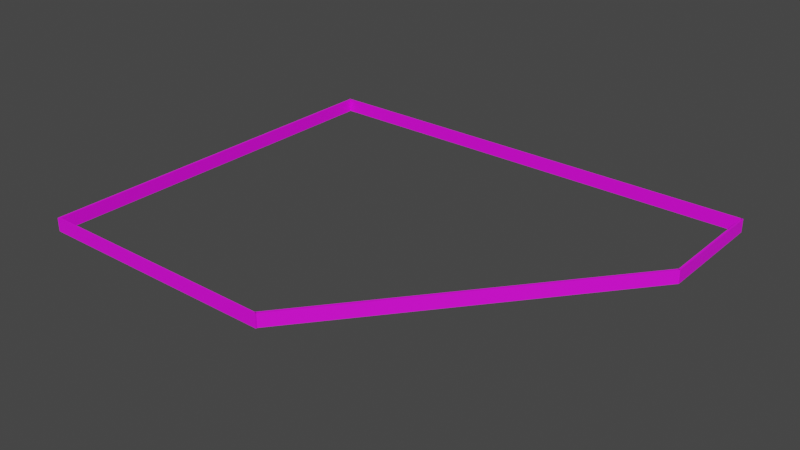 # Source: PlateauRangeMarkerBlender.blend  (saved by Blender 3.3.6; exported with 4.5.12 LTS)
import bpy
from mathutils import Matrix  # noqa: F401  (used for matrix-valued properties, if any)

bpy.ops.wm.read_factory_settings(use_empty=True)
scene = bpy.context.scene
scene.name = 'Scene'

# ---- collections
col_collection = bpy.data.collections.new('Collection'); scene.collection.children.link(col_collection)

# ---- images (referenced by path relative to the original .blend; pixels are not part of the script)
import os
ASSET_DIR = os.environ.get("B2B_ASSET_DIR", "")  # directory of the original .blend (textures are referenced by path, not embedded)
HERE = os.path.dirname(os.path.abspath(__file__))  # packed textures are extracted next to this script under _unpacked/

def load_image(name, relpath, width, height, colorspace="sRGB"):
    """Load a texture the original file referenced (path relative to the .blend, or extracted next to this script)."""
    p = next((c for c in (os.path.join(HERE, relpath), os.path.join(ASSET_DIR, relpath)) if relpath and os.path.exists(c)), "")
    if p:
        img = bpy.data.images.load(p, check_existing=True)
        img.name = name
    else:  # same state as the original file: an image datablock whose file is absent (Cycles renders it pink)
        img = bpy.data.images.new(name, width, height)
        img.source = "FILE"
        img.filepath = "//" + (relpath or name)
    img.colorspace_settings.name = colorspace
    return img
img_untitled_001 = load_image('Untitled.001', '', 1024, 1024, 'sRGB')

# ---- materials (node trees are filled in below, after node groups)
mat_plateaurangemarker = bpy.data.materials.new('PlateauRangeMarker')
mat_plateaurangemarker.use_transparent_shadow = False
mat_plateaurangemarker.diffuse_color = (1.0, 1.0, 1.0, 1.0)
mat_plateaurangemarker.roughness = 0.5528

# ---- material node trees
mat_plateaurangemarker.use_nodes = True; mat_plateaurangemarker.node_tree.nodes.clear()
_N = mat_plateaurangemarker.node_tree.nodes; _L = mat_plateaurangemarker.node_tree.links
n0 = _N.new('ShaderNodeBsdfPrincipled'); n0.name = 'Principled BSDF'; n0.location = (10, 300)
n0.distribution = 'GGX'
n0.subsurface_method = 'RANDOM_WALK_SKIN'
n0.inputs[2].default_value = 0.5528
n0.inputs[3].default_value = 1.45
n0.inputs[27].default_value = (0.0, 0.0, 0.0, 1.0)
n0.inputs[28].default_value = 1.0
n1 = _N.new('ShaderNodeNormalMap'); n1.name = 'Normal Map'; n1.location = (-300, -300)
n1.label = 'Normal/Map'
n1.inputs[0].default_value = 0.0
n2 = _N.new('ShaderNodeOutputMaterial'); n2.name = 'Material Output'; n2.location = (300, 300)
n3 = _N.new('ShaderNodeTexImage'); n3.name = 'Image Texture'; n3.location = (-466, 216)
n3.image = img_untitled_001
_L.new(n0.outputs[0], n2.inputs[0])
_L.new(n1.outputs[0], n0.inputs[5])
_L.new(n3.outputs[0], n0.inputs[0])
n2.is_active_output = True

# ---- world
world_world = bpy.data.worlds.new('World'); scene.world = world_world
world_world.use_nodes = True; world_world.node_tree.nodes.clear()
_N = world_world.node_tree.nodes; _L = world_world.node_tree.links
n0 = _N.new('ShaderNodeOutputWorld'); n0.name = 'World Output'; n0.location = (300, 300)
n1 = _N.new('ShaderNodeBackground'); n1.name = 'Background'; n1.location = (10, 300)
n1.inputs[0].default_value = (0.05088, 0.05088, 0.05088, 1.0)
_L.new(n1.outputs[0], n0.inputs[0])
n0.is_active_output = True
world_world.color = (0.05088, 0.05088, 0.05088)
world_world.use_sun_shadow = False
world_world.sun_shadow_jitter_overblur = 0.0

# ---- meshes
me_scene = bpy.data.meshes.new('Scene')
me_scene.from_pydata([(-56.89, -50.0, 50.0), (50.0, -50.0, 50.0), (-56.89, 50.0, 50.0), (50.0, 50.0, 50.0), (-56.89, 50.0, -50.0), (50.0, 50.0, -50.0), (-56.89, -50.0, -50.0), (50.0, -50.0, -50.0), (48.36, -50.0, -2.283e+04), (48.36, -50.0, 3.895), (48.36, 50.0, -2.283e+04), (48.36, 50.0, 3.895), (50.2, 50.0, -2.283e+04), (50.2, 50.0, 3.895), (50.2, -50.0, -2.283e+04), (50.2, -50.0, 3.895), (-297.4, -50.0, -2.271e+04), (49.59, -50.0, -2.271e+04), (-297.4, 50.0, -2.271e+04), (49.59, 50.0, -2.271e+04), (-297.4, 50.0, -2.281e+04), (49.59, 50.0, -2.281e+04), (-297.4, -50.0, -2.281e+04), (49.59, -50.0, -2.281e+04), (-297.5, -50.0, -2.271e+04), (-297.5, -50.0, -1.05e+04), (-297.5, 50.0, -2.271e+04), (-297.5, 50.0, -1.05e+04), (-295.7, 50.0, -2.271e+04), (-295.7, 50.0, -1.05e+04), (-295.7, -50.0, -2.271e+04), (-295.7, -50.0, -1.05e+04), (-296.9, -50.0, -1.053e+04), (-56.7, -50.0, 39.76), (-296.9, 50.0, -1.053e+04), (-56.7, 50.0, 39.76), (-295.7, 50.0, -1.061e+04), (-55.54, 50.0, -37.97), (-295.7, -50.0, -1.061e+04), (-55.54, -50.0, -37.97)], [], [(2, 3, 5, 4), (4, 5, 7, 6), (1, 7, 5, 3), (6, 0, 2, 4), (6, 7, 1, 0), (8, 9, 11, 10), (10, 11, 13, 12), (12, 13, 15, 14), (9, 15, 13, 11), (14, 8, 10, 12), (14, 15, 9, 8), (16, 17, 19, 18), (18, 19, 21, 20), (20, 21, 23, 22), (17, 23, 21, 19), (22, 16, 18, 20), (22, 23, 17, 16), (24, 25, 27, 26), (26, 27, 29, 28), (28, 29, 31, 30), (25, 31, 29, 27), (30, 24, 26, 28), (30, 31, 25, 24), (32, 33, 35, 34), (36, 37, 39, 38), (34, 37, 36), (34, 35, 37), (33, 39, 37, 35), (38, 33, 32), (38, 39, 33), (38, 32, 34, 36), (0, 1, 3, 2)])
me_scene.polygons.foreach_set('use_smooth', [True] * 32)
_k = set([(0, 1), (0, 2), (0, 6), (1, 3), (1, 7), (2, 3), (2, 4), (3, 5), (4, 5), (4, 6), (5, 7), (6, 7), (8, 9), (8, 10), (8, 14), (9, 11), (9, 15), (10, 11), (10, 12), (11, 13), (12, 13), (12, 14), (13, 15), (14, 15), (16, 17), (16, 18), (16, 22), (17, 19), (17, 23), (18, 19), (18, 20), (19, 21), (20, 21), (20, 22), (21, 23), (22, 23), (24, 25), (24, 26), (24, 30), (25, 27), (25, 31), (26, 27), (26, 28), (27, 29), (28, 29), (28, 30), (29, 31), (30, 31), (32, 33), (32, 34), (32, 38), (33, 35), (33, 39), (34, 35), (34, 36), (35, 37), (36, 37), (36, 38), (37, 39), (38, 39)])
me_scene.attributes.new('sharp_edge', 'BOOLEAN', 'EDGE').data.foreach_set('value', [ (min(e.vertices), max(e.vertices)) in _k for e in me_scene.edges])
_uv = me_scene.uv_layers.new(name='UVSet0')
_uv.uv.foreach_set('vector', [0.0, 0.0, 1.0, 0.0, 1.0, 0.007812, 0.0, 0.007812, 0.0, 0.0, 1.0, 0.0, 1.0, 1.0, 0.0, 1.0, 0.0, 0.0, 1.0, 0.0, 1.0, 0.009425, 0.0, 0.009425, 0.0, 0.0, 1.0, 0.0, 1.0, 0.006324, 0.0, 0.006324, 0.0, 0.9883, 1.0, 0.9883, 1.0, 1.0, 0.0, 1.0, 0.0, 1.0, 1.0, 1.0, 1.0, 0.0, 0.0, 0.0, 0.0, 0.0, 1.0, 0.0, 1.0, 0.007812, 0.0, 0.007812, 0.0, 0.0, 1.0, 0.0, 1.0, 1.0, 0.0, 1.0, 0.0, 0.0, 1.0, 0.0, 1.0, 0.007874, 0.0, 0.007874, 0.0, 0.0, 1.0, 0.0, 1.0, 0.006324, 0.0, 0.006324, 0.0, 0.9883, 1.0, 0.9883, 1.0, 1.0, 0.0, 1.0, 0.0, 1.0, 1.0, 1.0, 1.0, 0.0, 0.0, 0.0, 0.0, 0.0, 1.0, 0.0, 1.0, 0.007812, 0.0, 0.007812, 0.0, 0.0, 1.0, 0.0, 1.0, 1.0, 0.0, 1.0, 0.0, 0.0, 1.0, 0.0, 1.0, 0.003224, 0.0, 0.003224, 0.0, 0.0, 1.0, 0.0, 1.0, 0.004774, 0.0, 0.004774, 0.0, 0.9883, 1.0, 0.9883, 1.0, 1.0, 0.0, 1.0, 0.0, 1.0, 1.0, 1.0, 1.0, 0.0, 0.0, 0.0, 0.0, 0.0, 1.0, 0.0, 1.0, 0.007812, 0.0, 0.007812, 0.0, 0.0, 1.0, 0.0, 1.0, 1.0, 0.0, 1.0, 0.0, 0.0, 1.0, 0.0, 1.0, 0.009425, 0.0, 0.009425, 0.0, 0.0, 1.0, 0.0, 1.0, 0.0001235, 0.0, 0.0001235, 0.0, 0.9883, 1.0, 0.9883, 1.0, 1.0, 0.0, 1.0, 0.0, 1.0, 1.0, 1.0, 1.0, 0.0, 0.0, 0.0, 0.0, 0.0, 1.0, 0.0, 1.0, 1.0, 0.0, 1.0, 0.0, 0.0, 1.0, 0.007812, 0.0, 0.007812, 0.0, 0.0, 1.0, 0.0, 1.0, 0.001674, 0.0, 0.0, 1.0, 0.0, 1.0, 0.007874, 0.0, 0.007874, 0.0, 0.9883, 1.0, 1.0, 0.0, 1.0, 0.0, 0.0, 1.0, 0.0, 1.0, 1.0, 0.0, 0.0, 1.0, 0.0, 1.0, 0.004774, 0.0, 0.004774, 0.0, 1.0, 1.0, 1.0, 1.0, 0.0, 0.0, 0.0])
_uv.active_render = True
_uv = me_scene.uv_layers.new(name='UVSet1')
_uv.uv.foreach_set('vector', [0.3097, 0.6528, 0.004056, 0.6528, 0.004056, 0.3472, 0.3097, 0.3472, 0.3472, 0.3472, 0.6528, 0.3472, 0.6528, 0.6528, 0.3472, 0.6528, 0.6903, 0.3097, 0.6903, 0.004056, 0.9959, 0.004056, 0.9959, 0.3097, 0.3097, 0.004056, 0.3097, 0.3097, 0.004056, 0.3097, 0.004056, 0.004056, 0.3472, 0.004056, 0.6528, 0.004056, 0.6528, 0.3097, 0.3472, 0.3097, 0.691, 0.3472, 0.9967, 0.3472, 0.9967, 0.6528, 0.691, 0.6528, 0.3097, 0.6528, 0.004056, 0.6528, 0.004056, 0.3472, 0.3097, 0.3472, 0.3472, 0.3472, 0.6528, 0.3472, 0.6528, 0.6528, 0.3472, 0.6528, 0.6903, 0.3097, 0.6903, 0.004056, 0.9959, 0.004056, 0.9959, 0.3097, 0.3097, 0.004056, 0.3097, 0.3097, 0.004056, 0.3097, 0.004056, 0.004056, 0.3472, 0.004056, 0.6528, 0.004056, 0.6528, 0.3097, 0.3472, 0.3097, 0.691, 0.3472, 0.9967, 0.3472, 0.9967, 0.6528, 0.691, 0.6528, 0.3097, 0.6528, 0.004056, 0.6528, 0.004056, 0.3472, 0.3097, 0.3472, 0.3472, 0.3472, 0.6528, 0.3472, 0.6528, 0.6528, 0.3472, 0.6528, 0.6903, 0.3097, 0.6903, 0.004056, 0.9959, 0.004056, 0.9959, 0.3097, 0.3097, 0.004056, 0.3097, 0.3097, 0.004056, 0.3097, 0.004056, 0.004056, 0.3472, 0.004056, 0.6528, 0.004056, 0.6528, 0.3097, 0.3472, 0.3097, 0.691, 0.3472, 0.9967, 0.3472, 0.9967, 0.6528, 0.691, 0.6528, 0.3097, 0.6528, 0.004056, 0.6528, 0.004056, 0.3472, 0.3097, 0.3472, 0.3472, 0.3472, 0.6528, 0.3472, 0.6528, 0.6528, 0.3472, 0.6528, 0.6903, 0.3097, 0.6903, 0.004056, 0.9959, 0.004056, 0.9959, 0.3097, 0.3097, 0.004056, 0.3097, 0.3097, 0.004056, 0.3097, 0.004056, 0.004056, 0.3472, 0.004056, 0.6528, 0.004056, 0.6528, 0.3097, 0.3472, 0.3097, 0.691, 0.3472, 0.9967, 0.3472, 0.9967, 0.6528, 0.691, 0.6528, 0.3472, 0.3472, 0.6528, 0.3472, 0.6528, 0.6528, 0.3472, 0.6528, 0.3097, 0.6528, 0.004056, 0.3472, 0.3097, 0.3472, 0.3097, 0.6528, 0.004056, 0.6528, 0.004056, 0.3472, 0.6903, 0.3097, 0.6903, 0.004056, 0.9959, 0.004056, 0.9959, 0.3097, 0.3472, 0.004056, 0.6528, 0.3097, 0.3472, 0.3097, 0.3472, 0.004056, 0.6528, 0.004056, 0.6528, 0.3097, 0.3097, 0.004056, 0.3097, 0.3097, 0.004056, 0.3097, 0.004056, 0.004056, 0.691, 0.3472, 0.9967, 0.3472, 0.9967, 0.6528, 0.691, 0.6528])
me_scene.materials.append(mat_plateaurangemarker)
me_scene.update()
me_scene.normals_split_custom_set([tuple(v) for v in zip(*[iter([0.0, 1.0, 0.0, 0.0, 1.0, 0.0, 0.0, 1.0, 0.0, 0.0, 1.0, 0.0, 0.0, 0.0, -1.0, 0.0, 0.0, -1.0, 0.0, 0.0, -1.0, 0.0, 0.0, -1.0, 1.0, 0.0, 0.0, 1.0, 0.0, 0.0, 1.0, 0.0, 0.0, 1.0, 0.0, 0.0, -1.0, 0.0, 0.0, -1.0, 0.0, 0.0, -1.0, 0.0, 0.0, -1.0, 0.0, 0.0, 0.0, -1.0, 0.0, 0.0, -1.0, 0.0, 0.0, -1.0, 0.0, 0.0, -1.0, 0.0, -1.0, 0.0, 1.504e-09, -1.0, 0.0, 1.504e-09, -1.0, 0.0, 1.504e-09, -1.0, 0.0, 1.504e-09, 0.0, 1.0, 0.0, 0.0, 1.0, 0.0, 0.0, 1.0, 0.0, 0.0, 1.0, 0.0, 1.0, 0.0, -1.504e-09, 1.0, 0.0, -1.504e-09, 1.0, 0.0, -1.504e-09, 1.0, 0.0, -1.504e-09, 0.0, 0.0, 1.0, 0.0, 0.0, 1.0, 0.0, 0.0, 1.0, 0.0, 0.0, 1.0, 0.0, 0.0, -1.0, 0.0, 0.0, -1.0, 0.0, 0.0, -1.0, 0.0, 0.0, -1.0, 0.0, -1.0, 5.545e-15, 0.0, -1.0, 5.545e-15, 0.0, -1.0, 5.545e-15, 0.0, -1.0, 5.545e-15, 0.0, 0.0, 1.0, 0.0, 0.0, 1.0, 0.0, 0.0, 1.0, 0.0, 0.0, 1.0, 0.0, 1.0, 0.0, 0.0, 1.0, 0.0, 0.0, 1.0, 0.0, 0.0, 1.0, 0.0, 0.0, 0.0, -1.0, 0.0, 0.0, -1.0, 0.0, 0.0, -1.0, 0.0, 0.0, -1.0, 1.0, 0.0, 0.0, 1.0, 0.0, 0.0, 1.0, 0.0, 0.0, 1.0, 0.0, 0.0, -1.0, 0.0, 0.0, -1.0, 0.0, 0.0, -1.0, 0.0, 0.0, -1.0, 0.0, 0.0, 0.0, -1.0, 0.0, 0.0, -1.0, 0.0, 0.0, -1.0, 0.0, 0.0, -1.0, 0.0, -1.0, 0.0, 2.5e-09, -1.0, 0.0, 2.5e-09, -1.0, 0.0, 2.5e-09, -1.0, 0.0, 2.5e-09, 0.0, 1.0, -5.186e-15, 0.0, 1.0, -5.186e-15, 0.0, 1.0, -5.186e-15, 0.0, 1.0, -5.186e-15, 1.0, 0.0, -2.5e-09, 1.0, 0.0, -2.5e-09, 1.0, 0.0, -2.5e-09, 1.0, 0.0, -2.5e-09, 0.0, 0.0, 1.0, 0.0, 0.0, 1.0, 0.0, 0.0, 1.0, 0.0, 0.0, 1.0, 0.0, 0.0, -1.0, 0.0, 0.0, -1.0, 0.0, 0.0, -1.0, 0.0, 0.0, -1.0, 0.0, -1.0, 5.186e-15, 0.0, -1.0, 5.186e-15, 0.0, -1.0, 5.186e-15, 0.0, -1.0, 5.186e-15, -0.9997, 0.0, 0.02271, -0.9997, 0.0, 0.02271, -0.9997, 0.0, 0.02271, -0.9997, 0.0, 0.02271, 0.9997, 0.0, -0.02271, 0.9997, 0.0, -0.02271, 0.9997, 0.0, -0.02271, 0.9997, 0.0, -0.02271, 0.0, 1.0, 0.0, 0.0, 1.0, 7.308e-08, 0.0, 1.0, 0.0, 0.0, 1.0, 0.0, 0.0, 1.0, 7.308e-08, 0.0, 1.0, 7.308e-08, 0.9999, 0.0, 0.01488, 0.9999, 0.0, 0.01488, 0.9999, 0.0, 0.01488, 0.9999, 0.0, 0.01488, 0.0, -1.0, 6.272e-08, 0.0, -1.0, 1.085e-08, 0.0, -1.0, 6.32e-08, 0.0, -1.0, 6.272e-08, 0.0, -1.0, 1.037e-08, 0.0, -1.0, 1.085e-08, -0.9999, 0.0, -0.01488, -0.9999, 0.0, -0.01488, -0.9999, 0.0, -0.01488, -0.9999, 0.0, -0.01488, 0.0, 0.0, 1.0, 0.0, 0.0, 1.0, 0.0, 0.0, 1.0, 0.0, 0.0, 1.0])] * 3)])

# ---- objects
ob_markerwall__3 = bpy.data.objects.new('MarkerWall__3_', me_scene)
ob_plateaurangemarker = bpy.data.objects.new('PlateauRangeMarker', None)

# ---- transforms, parenting, visibility, modifiers, constraints
ob_markerwall__3.parent = ob_plateaurangemarker
ob_markerwall__3.location = (1.14e+05, 3500.0, -6.62e+04)
ob_markerwall__3.rotation_euler = (-0.0, 1.571, 0.0)
ob_markerwall__3.scale = (543.8, 64.38, 10.0)
ob_markerwall__3.color = (0.8, 0.8, 0.8, 1.0)
ob_plateaurangemarker.location = (0.0, 0.0, 0.0)
ob_plateaurangemarker.rotation_euler = (1.571, -0.0, 0.0)
ob_plateaurangemarker.scale = (0.01, 0.01, 0.01)
ob_plateaurangemarker.color = (0.8, 0.8, 0.8, 1.0)

# ---- collection membership
col_collection.objects.link(ob_markerwall__3)
col_collection.objects.link(ob_plateaurangemarker)

# ---- scene / render settings (as saved in the file)
scene.frame_start = 1; scene.frame_end = 250; scene.frame_set(51)
scene.render.engine = 'BLENDER_EEVEE_NEXT'
scene.render.fps = 25
scene.cycles.sampling_pattern = 'TABULATED_SOBOL'
scene.cycles.use_light_tree = False
scene.view_settings.view_transform = 'Filmic'
bpy.context.view_layer.update()

# ---- added for rendering (the .blend has no active camera and no usable light): camera, sun
cam_auto = bpy.data.cameras.new('AutoCamera')
cam_auto.lens = 50.0
cam_auto.sensor_width = 36.0
cam_auto.clip_end = 48210.3
ob_auto_camera = bpy.data.objects.new('AutoCamera', cam_auto)
scene.collection.objects.link(ob_auto_camera)
ob_auto_camera.location = (2748.01, -3306.94, 2232.63)
ob_auto_camera.rotation_euler = (1.09748, -7.21219e-08, 0.694738)
scene.camera = ob_auto_camera
light_auto_sun = bpy.data.lights.new('AutoSun', 'SUN')
light_auto_sun.energy = 3.0
light_auto_sun.angle = 0.0523599
ob_auto_sun = bpy.data.objects.new('AutoSun', light_auto_sun)
scene.collection.objects.link(ob_auto_sun)
ob_auto_sun.rotation_euler = (0.872665, 0.174533, 0.523599)
bpy.context.view_layer.update()
